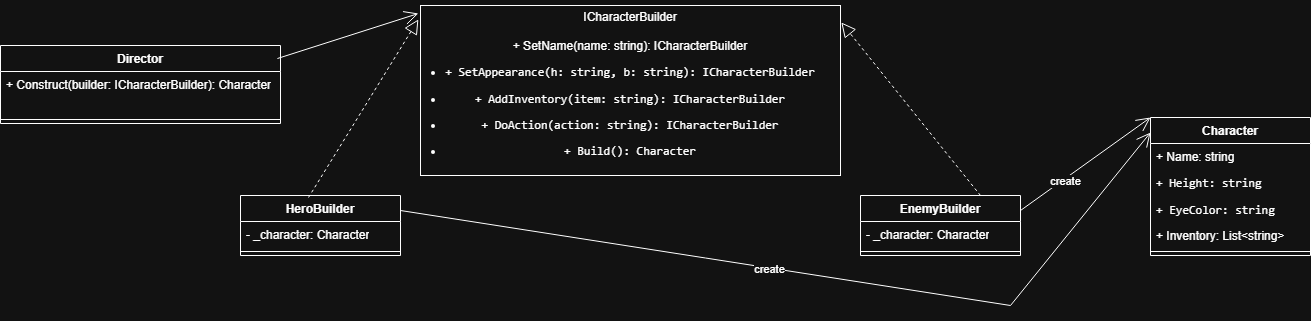

The diagram above was exported from draw.io. Its source (the exported page's mxGraphModel, read from the mxfile embedded in the PNG):
<mxGraphModel dx="3046" dy="1137" grid="1" gridSize="10" guides="1" tooltips="1" connect="1" arrows="1" fold="1" page="1" pageScale="1" pageWidth="980" pageHeight="1390" math="0" shadow="0">
  <root>
    <mxCell id="0" />
    <mxCell id="1" parent="0" />
    <mxCell id="u4KulnYQ6yGIzWuu3bSp-1" parent="1" style="html=1;whiteSpace=wrap;" value="ICharacterBuilder&lt;div&gt;&lt;br&gt;&lt;/div&gt;&lt;div&gt;&lt;div&gt;+ SetName(name: string): ICharacterBuilder&lt;/div&gt;&lt;div&gt;&lt;li&gt;&lt;p data-path-to-node=&quot;2,2,1,1,0&quot;&gt;&lt;code data-path-to-node=&quot;2,2,1,1,0&quot; data-index-in-node=&quot;0&quot;&gt;+ SetAppearance(h: string, b: string): ICharacterBuilder&lt;/code&gt;&lt;/p&gt;&lt;/li&gt;&lt;li&gt;&lt;p data-path-to-node=&quot;2,2,1,3,0&quot;&gt;&lt;code data-path-to-node=&quot;2,2,1,3,0&quot; data-index-in-node=&quot;0&quot;&gt;+ AddInventory(item: string): ICharacterBuilder&lt;/code&gt;&lt;/p&gt;&lt;/li&gt;&lt;li&gt;&lt;p data-path-to-node=&quot;2,2,1,4,0&quot;&gt;&lt;code data-path-to-node=&quot;2,2,1,4,0&quot; data-index-in-node=&quot;0&quot;&gt;+ DoAction(action: string): ICharacterBuilder&lt;/code&gt;&lt;/p&gt;&lt;/li&gt;&lt;li&gt;&lt;p data-path-to-node=&quot;2,2,1,4,0&quot;&gt;&lt;code data-path-to-node=&quot;2,2,1,4,0&quot; data-index-in-node=&quot;0&quot;&gt;+ Build(): Character&lt;/code&gt;&lt;/p&gt;&lt;/li&gt;&lt;/div&gt;&lt;/div&gt;" vertex="1">
      <mxGeometry height="170" width="420" x="20" y="140" as="geometry" />
    </mxCell>
    <mxCell id="u4KulnYQ6yGIzWuu3bSp-2" parent="1" style="swimlane;fontStyle=1;align=center;verticalAlign=top;childLayout=stackLayout;horizontal=1;startSize=26;horizontalStack=0;resizeParent=1;resizeParentMax=0;resizeLast=0;collapsible=1;marginBottom=0;whiteSpace=wrap;html=1;" value="HeroBuilder" vertex="1">
      <mxGeometry height="60" width="160" x="-160" y="330" as="geometry" />
    </mxCell>
    <mxCell id="u4KulnYQ6yGIzWuu3bSp-3" parent="u4KulnYQ6yGIzWuu3bSp-2" style="text;strokeColor=none;fillColor=none;align=left;verticalAlign=top;spacingLeft=4;spacingRight=4;overflow=hidden;rotatable=0;points=[[0,0.5],[1,0.5]];portConstraint=eastwest;whiteSpace=wrap;html=1;" value="- _character: Character" vertex="1">
      <mxGeometry height="26" width="160" y="26" as="geometry" />
    </mxCell>
    <mxCell id="u4KulnYQ6yGIzWuu3bSp-4" parent="u4KulnYQ6yGIzWuu3bSp-2" style="line;strokeWidth=1;fillColor=none;align=left;verticalAlign=middle;spacingTop=-1;spacingLeft=3;spacingRight=3;rotatable=0;labelPosition=right;points=[];portConstraint=eastwest;strokeColor=inherit;" value="" vertex="1">
      <mxGeometry height="8" width="160" y="52" as="geometry" />
    </mxCell>
    <mxCell id="u4KulnYQ6yGIzWuu3bSp-6" parent="1" style="swimlane;fontStyle=1;align=center;verticalAlign=top;childLayout=stackLayout;horizontal=1;startSize=26;horizontalStack=0;resizeParent=1;resizeParentMax=0;resizeLast=0;collapsible=1;marginBottom=0;whiteSpace=wrap;html=1;" value="EnemyBuilder" vertex="1">
      <mxGeometry height="60" width="160" x="460" y="330" as="geometry" />
    </mxCell>
    <mxCell id="u4KulnYQ6yGIzWuu3bSp-7" parent="u4KulnYQ6yGIzWuu3bSp-6" style="text;strokeColor=none;fillColor=none;align=left;verticalAlign=top;spacingLeft=4;spacingRight=4;overflow=hidden;rotatable=0;points=[[0,0.5],[1,0.5]];portConstraint=eastwest;whiteSpace=wrap;html=1;" value="- _character: Character" vertex="1">
      <mxGeometry height="26" width="160" y="26" as="geometry" />
    </mxCell>
    <mxCell id="u4KulnYQ6yGIzWuu3bSp-8" parent="u4KulnYQ6yGIzWuu3bSp-6" style="line;strokeWidth=1;fillColor=none;align=left;verticalAlign=middle;spacingTop=-1;spacingLeft=3;spacingRight=3;rotatable=0;labelPosition=right;points=[];portConstraint=eastwest;strokeColor=inherit;" value="" vertex="1">
      <mxGeometry height="8" width="160" y="52" as="geometry" />
    </mxCell>
    <mxCell id="u4KulnYQ6yGIzWuu3bSp-10" edge="1" parent="1" source="u4KulnYQ6yGIzWuu3bSp-2" style="endArrow=block;dashed=1;endFill=0;endSize=12;html=1;rounded=0;exitX=0.425;exitY=0.033;exitDx=0;exitDy=0;exitPerimeter=0;entryX=-0.005;entryY=0.082;entryDx=0;entryDy=0;entryPerimeter=0;" target="u4KulnYQ6yGIzWuu3bSp-1" value="">
      <mxGeometry relative="1" width="160" as="geometry">
        <mxPoint x="110" y="300" as="sourcePoint" />
        <mxPoint x="270" y="300" as="targetPoint" />
      </mxGeometry>
    </mxCell>
    <mxCell id="u4KulnYQ6yGIzWuu3bSp-11" edge="1" parent="1" source="u4KulnYQ6yGIzWuu3bSp-6" style="endArrow=block;dashed=1;endFill=0;endSize=12;html=1;rounded=0;exitX=0.75;exitY=0;exitDx=0;exitDy=0;entryX=1.002;entryY=0.1;entryDx=0;entryDy=0;entryPerimeter=0;" target="u4KulnYQ6yGIzWuu3bSp-1" value="">
      <mxGeometry relative="1" width="160" as="geometry">
        <mxPoint x="270" y="588" as="sourcePoint" />
        <mxPoint x="380" y="410" as="targetPoint" />
      </mxGeometry>
    </mxCell>
    <mxCell id="u4KulnYQ6yGIzWuu3bSp-12" parent="1" style="swimlane;fontStyle=1;align=center;verticalAlign=top;childLayout=stackLayout;horizontal=1;startSize=26;horizontalStack=0;resizeParent=1;resizeParentMax=0;resizeLast=0;collapsible=1;marginBottom=0;whiteSpace=wrap;html=1;" value="Character" vertex="1">
      <mxGeometry height="138" width="160" x="750" y="252" as="geometry" />
    </mxCell>
    <mxCell id="u4KulnYQ6yGIzWuu3bSp-13" parent="u4KulnYQ6yGIzWuu3bSp-12" style="text;strokeColor=none;fillColor=none;align=left;verticalAlign=top;spacingLeft=4;spacingRight=4;overflow=hidden;rotatable=0;points=[[0,0.5],[1,0.5]];portConstraint=eastwest;whiteSpace=wrap;html=1;" value="+ Name: string&lt;div&gt;&lt;li&gt;&lt;p data-path-to-node=&quot;6,3,1,1,0&quot;&gt;&lt;code data-path-to-node=&quot;6,3,1,1,0&quot; data-index-in-node=&quot;0&quot;&gt;+ Height: string&lt;/code&gt;&lt;/p&gt;&lt;/li&gt;&lt;li&gt;&lt;p data-path-to-node=&quot;6,3,1,2,0&quot;&gt;&lt;code data-path-to-node=&quot;6,3,1,2,0&quot; data-index-in-node=&quot;0&quot;&gt;+ EyeColor: string&lt;/code&gt;&lt;/p&gt;&lt;/li&gt;&lt;p data-path-to-node=&quot;6,3,1,1,0&quot;&gt;&lt;code data-path-to-node=&quot;6,3,1,1,0&quot; data-index-in-node=&quot;0&quot;&gt;&lt;/code&gt;&lt;/p&gt;&lt;li&gt;+ Inventory: List&amp;lt;string&amp;gt;&lt;p data-path-to-node=&quot;6,3,1,3,0&quot;&gt;&lt;/p&gt;&lt;/li&gt;&lt;li&gt;&lt;p data-path-to-node=&quot;6,3,1,2,0&quot;&gt;&lt;/p&gt;&lt;/li&gt;&lt;/div&gt;" vertex="1">
      <mxGeometry height="104" width="160" y="26" as="geometry" />
    </mxCell>
    <mxCell id="u4KulnYQ6yGIzWuu3bSp-14" parent="u4KulnYQ6yGIzWuu3bSp-12" style="line;strokeWidth=1;fillColor=none;align=left;verticalAlign=middle;spacingTop=-1;spacingLeft=3;spacingRight=3;rotatable=0;labelPosition=right;points=[];portConstraint=eastwest;strokeColor=inherit;" value="" vertex="1">
      <mxGeometry height="8" width="160" y="130" as="geometry" />
    </mxCell>
    <mxCell id="u4KulnYQ6yGIzWuu3bSp-16" edge="1" parent="1" source="u4KulnYQ6yGIzWuu3bSp-2" style="endArrow=open;endFill=1;endSize=12;html=1;rounded=0;exitX=1;exitY=0.25;exitDx=0;exitDy=0;entryX=0;entryY=0.109;entryDx=0;entryDy=0;entryPerimeter=0;" target="u4KulnYQ6yGIzWuu3bSp-12" value="">
      <mxGeometry relative="1" width="160" as="geometry">
        <Array as="points">
          <mxPoint x="610" y="440" />
        </Array>
        <mxPoint x="410" y="330" as="sourcePoint" />
        <mxPoint x="570" y="330" as="targetPoint" />
      </mxGeometry>
    </mxCell>
    <mxCell id="u4KulnYQ6yGIzWuu3bSp-18" connectable="0" parent="u4KulnYQ6yGIzWuu3bSp-16" style="edgeLabel;html=1;align=center;verticalAlign=middle;resizable=0;points=[];" value="create" vertex="1">
      <mxGeometry relative="1" x="-0.1129" y="-1" as="geometry">
        <mxPoint as="offset" />
      </mxGeometry>
    </mxCell>
    <mxCell id="u4KulnYQ6yGIzWuu3bSp-17" edge="1" parent="1" source="u4KulnYQ6yGIzWuu3bSp-6" style="endArrow=open;endFill=1;endSize=12;html=1;rounded=0;exitX=1;exitY=0.25;exitDx=0;exitDy=0;entryX=0;entryY=0;entryDx=0;entryDy=0;" target="u4KulnYQ6yGIzWuu3bSp-12" value="">
      <mxGeometry relative="1" width="160" as="geometry">
        <mxPoint x="410" y="330" as="sourcePoint" />
        <mxPoint x="570" y="330" as="targetPoint" />
      </mxGeometry>
    </mxCell>
    <mxCell id="u4KulnYQ6yGIzWuu3bSp-19" connectable="0" parent="u4KulnYQ6yGIzWuu3bSp-17" style="edgeLabel;html=1;align=center;verticalAlign=middle;resizable=0;points=[];" value="create" vertex="1">
      <mxGeometry relative="1" x="-0.3411" y="-2" as="geometry">
        <mxPoint as="offset" />
      </mxGeometry>
    </mxCell>
    <mxCell id="u4KulnYQ6yGIzWuu3bSp-20" parent="1" style="swimlane;fontStyle=1;align=center;verticalAlign=top;childLayout=stackLayout;horizontal=1;startSize=26;horizontalStack=0;resizeParent=1;resizeParentMax=0;resizeLast=0;collapsible=1;marginBottom=0;whiteSpace=wrap;html=1;" value="Director" vertex="1">
      <mxGeometry height="78" width="280" x="-400" y="180" as="geometry" />
    </mxCell>
    <mxCell id="u4KulnYQ6yGIzWuu3bSp-21" parent="u4KulnYQ6yGIzWuu3bSp-20" style="text;strokeColor=none;fillColor=none;align=left;verticalAlign=top;spacingLeft=4;spacingRight=4;overflow=hidden;rotatable=0;points=[[0,0.5],[1,0.5]];portConstraint=eastwest;whiteSpace=wrap;html=1;" value="+ Construct(builder: ICharacterBuilder): Character" vertex="1">
      <mxGeometry height="44" width="280" y="26" as="geometry" />
    </mxCell>
    <mxCell id="u4KulnYQ6yGIzWuu3bSp-22" parent="u4KulnYQ6yGIzWuu3bSp-20" style="line;strokeWidth=1;fillColor=none;align=left;verticalAlign=middle;spacingTop=-1;spacingLeft=3;spacingRight=3;rotatable=0;labelPosition=right;points=[];portConstraint=eastwest;strokeColor=inherit;" value="" vertex="1">
      <mxGeometry height="8" width="280" y="70" as="geometry" />
    </mxCell>
    <mxCell id="u4KulnYQ6yGIzWuu3bSp-24" edge="1" parent="1" source="u4KulnYQ6yGIzWuu3bSp-20" style="endArrow=open;endFill=1;endSize=12;html=1;rounded=0;exitX=0.989;exitY=0.167;exitDx=0;exitDy=0;exitPerimeter=0;entryX=-0.005;entryY=0.047;entryDx=0;entryDy=0;entryPerimeter=0;" target="u4KulnYQ6yGIzWuu3bSp-1" value="">
      <mxGeometry relative="1" width="160" as="geometry">
        <mxPoint x="410" y="330" as="sourcePoint" />
        <mxPoint x="570" y="330" as="targetPoint" />
      </mxGeometry>
    </mxCell>
  </root>
</mxGraphModel>